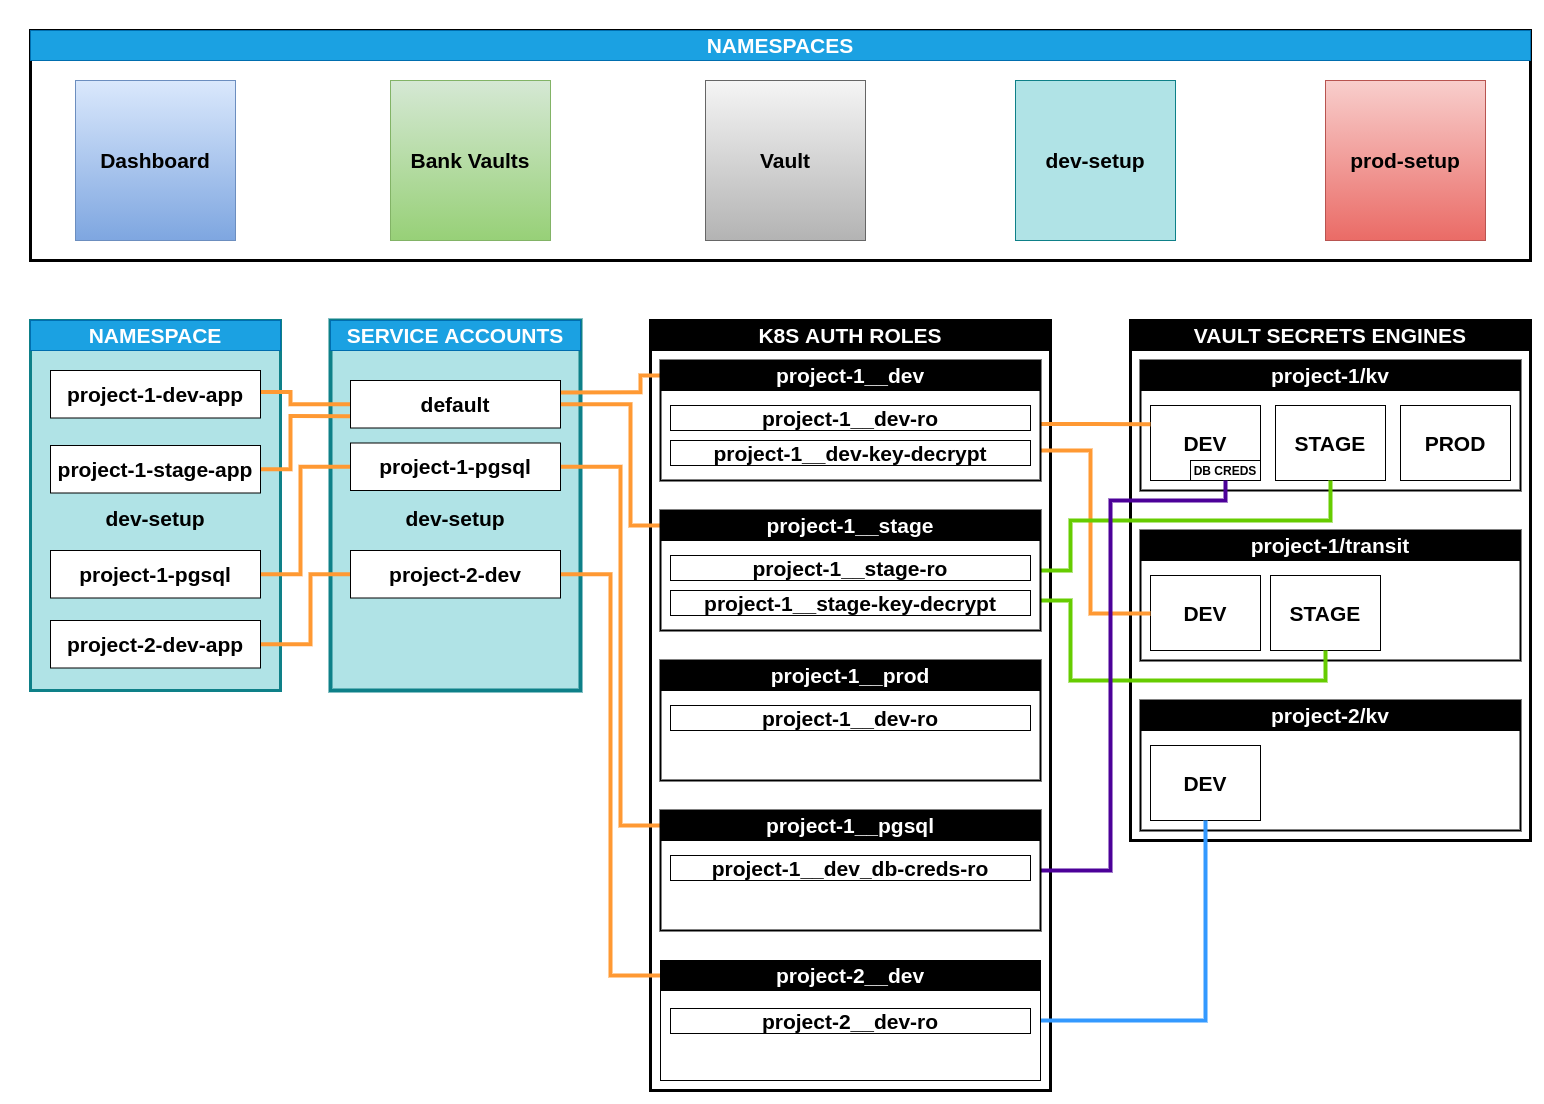

The diagram above was exported from draw.io. Its source (the exported page's mxGraphModel, read from the mxfile embedded in the PNG):
<mxGraphModel dx="2881" dy="2266" grid="1" gridSize="10" guides="1" tooltips="1" connect="1" arrows="1" fold="1" page="1" pageScale="1" pageWidth="850" pageHeight="1100" math="0" shadow="0">
  <root>
    <mxCell id="0" />
    <mxCell id="1" parent="0" />
    <mxCell id="eI4nsN-iS0UbOhHZ_C9s-115" value="&lt;b&gt;&lt;br&gt;dev-setup&lt;/b&gt;" style="rounded=0;whiteSpace=wrap;html=1;fontSize=21;strokeWidth=4;fillColor=#b0e3e6;strokeColor=#0e8088;" vertex="1" parent="1">
      <mxGeometry x="120" y="280" width="250" height="370" as="geometry" />
    </mxCell>
    <mxCell id="eI4nsN-iS0UbOhHZ_C9s-113" value="&lt;b&gt;&lt;br&gt;dev-setup&lt;/b&gt;" style="rounded=0;whiteSpace=wrap;html=1;fontSize=21;strokeWidth=3;fillColor=#b0e3e6;strokeColor=#0e8088;" vertex="1" parent="1">
      <mxGeometry x="-180" y="280" width="250" height="370" as="geometry" />
    </mxCell>
    <mxCell id="eI4nsN-iS0UbOhHZ_C9s-38" value="" style="rounded=0;whiteSpace=wrap;html=1;strokeWidth=3;" vertex="1" parent="1">
      <mxGeometry x="-180" y="-10" width="1500" height="230" as="geometry" />
    </mxCell>
    <mxCell id="eI4nsN-iS0UbOhHZ_C9s-2" value="Bank Vaults" style="whiteSpace=wrap;html=1;aspect=fixed;fontStyle=1;fontSize=21;gradientColor=#97d077;fillColor=#d5e8d4;strokeColor=#82b366;" vertex="1" parent="1">
      <mxGeometry x="180" y="40" width="160" height="160" as="geometry" />
    </mxCell>
    <mxCell id="eI4nsN-iS0UbOhHZ_C9s-3" value="Vault" style="whiteSpace=wrap;html=1;aspect=fixed;fontStyle=1;fontSize=21;gradientColor=#b3b3b3;fillColor=#f5f5f5;strokeColor=#666666;" vertex="1" parent="1">
      <mxGeometry x="495" y="40" width="160" height="160" as="geometry" />
    </mxCell>
    <mxCell id="eI4nsN-iS0UbOhHZ_C9s-4" value="dev-setup" style="whiteSpace=wrap;html=1;aspect=fixed;fontStyle=1;fontSize=21;fillColor=#b0e3e6;strokeColor=#0e8088;" vertex="1" parent="1">
      <mxGeometry x="805" y="40" width="160" height="160" as="geometry" />
    </mxCell>
    <mxCell id="eI4nsN-iS0UbOhHZ_C9s-5" value="prod-setup" style="whiteSpace=wrap;html=1;aspect=fixed;fontStyle=1;fontSize=21;gradientColor=#ea6b66;fillColor=#f8cecc;strokeColor=#b85450;" vertex="1" parent="1">
      <mxGeometry x="1115" y="40" width="160" height="160" as="geometry" />
    </mxCell>
    <mxCell id="eI4nsN-iS0UbOhHZ_C9s-20" value="Dashboard" style="whiteSpace=wrap;html=1;aspect=fixed;fontStyle=1;fontSize=21;gradientColor=#7ea6e0;fillColor=#dae8fc;strokeColor=#6c8ebf;" vertex="1" parent="1">
      <mxGeometry x="-135" y="40" width="160" height="160" as="geometry" />
    </mxCell>
    <mxCell id="eI4nsN-iS0UbOhHZ_C9s-24" value="SERVICE ACCOUNTS" style="rounded=0;whiteSpace=wrap;html=1;fontStyle=1;fontSize=21;fillColor=#1ba1e2;fontColor=#ffffff;strokeColor=#006EAF;" vertex="1" parent="1">
      <mxGeometry x="120" y="280" width="250" height="30" as="geometry" />
    </mxCell>
    <mxCell id="eI4nsN-iS0UbOhHZ_C9s-39" value="NAMESPACES" style="rounded=0;whiteSpace=wrap;html=1;fontStyle=1;fontSize=21;fontColor=#ffffff;fillColor=#1ba1e2;strokeColor=#006EAF;" vertex="1" parent="1">
      <mxGeometry x="-180" y="-10" width="1500" height="30" as="geometry" />
    </mxCell>
    <mxCell id="eI4nsN-iS0UbOhHZ_C9s-40" value="" style="rounded=0;whiteSpace=wrap;html=1;strokeWidth=3;" vertex="1" parent="1">
      <mxGeometry x="920" y="280" width="400" height="520" as="geometry" />
    </mxCell>
    <mxCell id="eI4nsN-iS0UbOhHZ_C9s-41" value="VAULT SECRETS ENGINES" style="rounded=0;whiteSpace=wrap;html=1;fillColor=#000000;fontColor=#FFFFFF;fontStyle=1;fontSize=21;" vertex="1" parent="1">
      <mxGeometry x="920" y="280" width="400" height="30" as="geometry" />
    </mxCell>
    <mxCell id="eI4nsN-iS0UbOhHZ_C9s-42" value="" style="rounded=0;whiteSpace=wrap;html=1;strokeWidth=2;" vertex="1" parent="1">
      <mxGeometry x="930" y="320" width="380" height="130" as="geometry" />
    </mxCell>
    <mxCell id="eI4nsN-iS0UbOhHZ_C9s-43" value="project-1/kv" style="rounded=0;whiteSpace=wrap;html=1;fontStyle=1;fontSize=21;fontColor=#FFFFFF;fillColor=#000000;" vertex="1" parent="1">
      <mxGeometry x="930" y="320" width="380" height="30" as="geometry" />
    </mxCell>
    <mxCell id="eI4nsN-iS0UbOhHZ_C9s-44" value="DEV" style="rounded=0;whiteSpace=wrap;html=1;fontStyle=1;fontSize=21;" vertex="1" parent="1">
      <mxGeometry x="940" y="365" width="110" height="75" as="geometry" />
    </mxCell>
    <mxCell id="eI4nsN-iS0UbOhHZ_C9s-45" value="STAGE" style="rounded=0;whiteSpace=wrap;html=1;fontStyle=1;fontSize=21;" vertex="1" parent="1">
      <mxGeometry x="1065" y="365" width="110" height="75" as="geometry" />
    </mxCell>
    <mxCell id="eI4nsN-iS0UbOhHZ_C9s-46" value="PROD" style="rounded=0;whiteSpace=wrap;html=1;fontStyle=1;fontSize=21;" vertex="1" parent="1">
      <mxGeometry x="1190" y="365" width="110" height="75" as="geometry" />
    </mxCell>
    <mxCell id="eI4nsN-iS0UbOhHZ_C9s-47" value="" style="rounded=0;whiteSpace=wrap;html=1;strokeWidth=2;" vertex="1" parent="1">
      <mxGeometry x="930" y="660" width="380" height="130" as="geometry" />
    </mxCell>
    <mxCell id="eI4nsN-iS0UbOhHZ_C9s-48" value="project-2/kv" style="rounded=0;whiteSpace=wrap;html=1;fillColor=#000000;fontStyle=1;fontSize=21;fontColor=#FFFFFF;" vertex="1" parent="1">
      <mxGeometry x="930" y="660" width="380" height="30" as="geometry" />
    </mxCell>
    <mxCell id="eI4nsN-iS0UbOhHZ_C9s-49" value="DEV" style="rounded=0;whiteSpace=wrap;html=1;fontStyle=1;fontSize=21;" vertex="1" parent="1">
      <mxGeometry x="940" y="705" width="110" height="75" as="geometry" />
    </mxCell>
    <mxCell id="eI4nsN-iS0UbOhHZ_C9s-59" value="" style="rounded=0;whiteSpace=wrap;html=1;strokeWidth=2;" vertex="1" parent="1">
      <mxGeometry x="930" y="490" width="380" height="130" as="geometry" />
    </mxCell>
    <mxCell id="eI4nsN-iS0UbOhHZ_C9s-60" value="project-1/transit" style="rounded=0;whiteSpace=wrap;html=1;fontStyle=1;fillColor=#000000;fontColor=#FFFFFF;fontSize=21;" vertex="1" parent="1">
      <mxGeometry x="930" y="490" width="380" height="30" as="geometry" />
    </mxCell>
    <mxCell id="eI4nsN-iS0UbOhHZ_C9s-61" value="DEV" style="rounded=0;whiteSpace=wrap;html=1;fontStyle=1;fontSize=21;" vertex="1" parent="1">
      <mxGeometry x="940" y="535" width="110" height="75" as="geometry" />
    </mxCell>
    <mxCell id="eI4nsN-iS0UbOhHZ_C9s-62" value="STAGE" style="rounded=0;whiteSpace=wrap;html=1;fontStyle=1;fontSize=21;" vertex="1" parent="1">
      <mxGeometry x="1060" y="535" width="110" height="75" as="geometry" />
    </mxCell>
    <mxCell id="eI4nsN-iS0UbOhHZ_C9s-68" value="DB CREDS" style="rounded=0;whiteSpace=wrap;html=1;fontStyle=1" vertex="1" parent="1">
      <mxGeometry x="980" y="420" width="70" height="20" as="geometry" />
    </mxCell>
    <mxCell id="eI4nsN-iS0UbOhHZ_C9s-74" value="NAMESPACE" style="rounded=0;whiteSpace=wrap;html=1;fontSize=21;fontColor=#ffffff;fillColor=#1ba1e2;strokeColor=#006EAF;fontStyle=1" vertex="1" parent="1">
      <mxGeometry x="-180" y="280" width="250" height="30" as="geometry" />
    </mxCell>
    <mxCell id="eI4nsN-iS0UbOhHZ_C9s-75" value="" style="rounded=0;whiteSpace=wrap;html=1;strokeWidth=3;" vertex="1" parent="1">
      <mxGeometry x="440" y="280" width="400" height="770" as="geometry" />
    </mxCell>
    <mxCell id="eI4nsN-iS0UbOhHZ_C9s-76" value="K8S AUTH ROLES" style="rounded=0;whiteSpace=wrap;html=1;fillColor=#000000;fontColor=#FFFFFF;fontStyle=1;fontSize=21;" vertex="1" parent="1">
      <mxGeometry x="440" y="280" width="400" height="30" as="geometry" />
    </mxCell>
    <mxCell id="eI4nsN-iS0UbOhHZ_C9s-129" style="edgeStyle=orthogonalEdgeStyle;rounded=0;orthogonalLoop=1;jettySize=auto;html=1;exitX=0;exitY=0.5;exitDx=0;exitDy=0;entryX=1;entryY=0.25;entryDx=0;entryDy=0;fontSize=21;fontColor=#FFFFFF;endArrow=none;endFill=0;strokeWidth=4;strokeColor=#FF9933;" edge="1" parent="1" source="eI4nsN-iS0UbOhHZ_C9s-78" target="eI4nsN-iS0UbOhHZ_C9s-117">
      <mxGeometry relative="1" as="geometry">
        <Array as="points">
          <mxPoint x="430" y="335" />
          <mxPoint x="430" y="352" />
        </Array>
      </mxGeometry>
    </mxCell>
    <mxCell id="eI4nsN-iS0UbOhHZ_C9s-137" style="edgeStyle=orthogonalEdgeStyle;rounded=0;orthogonalLoop=1;jettySize=auto;html=1;exitX=0.999;exitY=0.53;exitDx=0;exitDy=0;entryX=0;entryY=0.25;entryDx=0;entryDy=0;fontSize=21;fontColor=#FFFFFF;endArrow=none;endFill=0;strokeColor=#FF9933;strokeWidth=4;exitPerimeter=0;" edge="1" parent="1" source="eI4nsN-iS0UbOhHZ_C9s-77" target="eI4nsN-iS0UbOhHZ_C9s-44">
      <mxGeometry relative="1" as="geometry" />
    </mxCell>
    <mxCell id="eI4nsN-iS0UbOhHZ_C9s-138" style="edgeStyle=orthogonalEdgeStyle;rounded=0;orthogonalLoop=1;jettySize=auto;html=1;exitX=1;exitY=0.75;exitDx=0;exitDy=0;entryX=0;entryY=0.5;entryDx=0;entryDy=0;fontSize=21;fontColor=#FFFFFF;endArrow=none;endFill=0;strokeColor=#FF9933;strokeWidth=4;" edge="1" parent="1" source="eI4nsN-iS0UbOhHZ_C9s-77" target="eI4nsN-iS0UbOhHZ_C9s-61">
      <mxGeometry relative="1" as="geometry">
        <Array as="points">
          <mxPoint x="880" y="410" />
          <mxPoint x="880" y="573" />
          <mxPoint x="940" y="573" />
        </Array>
      </mxGeometry>
    </mxCell>
    <mxCell id="eI4nsN-iS0UbOhHZ_C9s-77" value="" style="rounded=0;whiteSpace=wrap;html=1;strokeWidth=2;" vertex="1" parent="1">
      <mxGeometry x="450" y="320" width="380" height="120" as="geometry" />
    </mxCell>
    <mxCell id="eI4nsN-iS0UbOhHZ_C9s-78" value="project-1__dev" style="rounded=0;whiteSpace=wrap;html=1;fontStyle=1;fontSize=21;fontColor=#FFFFFF;fillColor=#000000;" vertex="1" parent="1">
      <mxGeometry x="450" y="320" width="380" height="30" as="geometry" />
    </mxCell>
    <mxCell id="eI4nsN-iS0UbOhHZ_C9s-79" value="&lt;span class=&quot;pl-s&quot;&gt;&lt;span class=&quot;pl-pds&quot;&gt;&lt;/span&gt;project-1__dev-ro&lt;/span&gt;" style="rounded=0;whiteSpace=wrap;html=1;fontStyle=1;fontSize=21;" vertex="1" parent="1">
      <mxGeometry x="460" y="365" width="360" height="25" as="geometry" />
    </mxCell>
    <mxCell id="eI4nsN-iS0UbOhHZ_C9s-82" value="" style="rounded=0;whiteSpace=wrap;html=1;strokeWidth=2;" vertex="1" parent="1">
      <mxGeometry x="450" y="620" width="380" height="120" as="geometry" />
    </mxCell>
    <mxCell id="eI4nsN-iS0UbOhHZ_C9s-83" value="project-1__prod" style="rounded=0;whiteSpace=wrap;html=1;fillColor=#000000;fontStyle=1;fontSize=21;fontColor=#FFFFFF;" vertex="1" parent="1">
      <mxGeometry x="450" y="620" width="380" height="30" as="geometry" />
    </mxCell>
    <mxCell id="eI4nsN-iS0UbOhHZ_C9s-130" style="edgeStyle=orthogonalEdgeStyle;rounded=0;orthogonalLoop=1;jettySize=auto;html=1;exitX=0;exitY=0.5;exitDx=0;exitDy=0;entryX=1;entryY=0.5;entryDx=0;entryDy=0;fontSize=21;fontColor=#FFFFFF;endArrow=none;endFill=0;strokeWidth=4;strokeColor=#FF9933;" edge="1" parent="1" source="eI4nsN-iS0UbOhHZ_C9s-86" target="eI4nsN-iS0UbOhHZ_C9s-117">
      <mxGeometry relative="1" as="geometry">
        <Array as="points">
          <mxPoint x="420" y="485" />
          <mxPoint x="420" y="364" />
        </Array>
      </mxGeometry>
    </mxCell>
    <mxCell id="eI4nsN-iS0UbOhHZ_C9s-134" style="edgeStyle=orthogonalEdgeStyle;rounded=0;orthogonalLoop=1;jettySize=auto;html=1;exitX=1;exitY=0.5;exitDx=0;exitDy=0;entryX=0.5;entryY=1;entryDx=0;entryDy=0;fontSize=21;fontColor=#FFFFFF;endArrow=none;endFill=0;strokeWidth=4;strokeColor=#66CC00;" edge="1" parent="1" source="eI4nsN-iS0UbOhHZ_C9s-85" target="eI4nsN-iS0UbOhHZ_C9s-45">
      <mxGeometry relative="1" as="geometry">
        <Array as="points">
          <mxPoint x="860" y="530" />
          <mxPoint x="860" y="480" />
          <mxPoint x="1120" y="480" />
        </Array>
      </mxGeometry>
    </mxCell>
    <mxCell id="eI4nsN-iS0UbOhHZ_C9s-139" style="edgeStyle=orthogonalEdgeStyle;rounded=0;orthogonalLoop=1;jettySize=auto;html=1;exitX=1;exitY=0.75;exitDx=0;exitDy=0;entryX=0.5;entryY=1;entryDx=0;entryDy=0;fontSize=21;fontColor=#FFFFFF;endArrow=none;endFill=0;strokeWidth=4;strokeColor=#66CC00;" edge="1" parent="1" source="eI4nsN-iS0UbOhHZ_C9s-85" target="eI4nsN-iS0UbOhHZ_C9s-62">
      <mxGeometry relative="1" as="geometry">
        <Array as="points">
          <mxPoint x="860" y="560" />
          <mxPoint x="860" y="640" />
          <mxPoint x="1115" y="640" />
        </Array>
      </mxGeometry>
    </mxCell>
    <mxCell id="eI4nsN-iS0UbOhHZ_C9s-85" value="" style="rounded=0;whiteSpace=wrap;html=1;strokeWidth=2;" vertex="1" parent="1">
      <mxGeometry x="450" y="470" width="380" height="120" as="geometry" />
    </mxCell>
    <mxCell id="eI4nsN-iS0UbOhHZ_C9s-86" value="project-1__stage" style="rounded=0;whiteSpace=wrap;html=1;fontStyle=1;fillColor=#000000;fontColor=#FFFFFF;fontSize=21;" vertex="1" parent="1">
      <mxGeometry x="450" y="470" width="380" height="30" as="geometry" />
    </mxCell>
    <mxCell id="eI4nsN-iS0UbOhHZ_C9s-131" style="edgeStyle=orthogonalEdgeStyle;rounded=0;orthogonalLoop=1;jettySize=auto;html=1;exitX=0;exitY=0.5;exitDx=0;exitDy=0;entryX=1;entryY=0.5;entryDx=0;entryDy=0;fontSize=21;fontColor=#FFFFFF;endArrow=none;endFill=0;strokeWidth=4;strokeColor=#FF9933;" edge="1" parent="1" source="eI4nsN-iS0UbOhHZ_C9s-91" target="eI4nsN-iS0UbOhHZ_C9s-116">
      <mxGeometry relative="1" as="geometry">
        <Array as="points">
          <mxPoint x="410" y="785" />
          <mxPoint x="410" y="426" />
        </Array>
      </mxGeometry>
    </mxCell>
    <mxCell id="eI4nsN-iS0UbOhHZ_C9s-135" style="edgeStyle=orthogonalEdgeStyle;rounded=0;orthogonalLoop=1;jettySize=auto;html=1;exitX=1;exitY=0.5;exitDx=0;exitDy=0;entryX=0.5;entryY=1;entryDx=0;entryDy=0;fontSize=21;fontColor=#FFFFFF;endArrow=none;endFill=0;strokeWidth=4;strokeColor=#4C0099;" edge="1" parent="1" source="eI4nsN-iS0UbOhHZ_C9s-90" target="eI4nsN-iS0UbOhHZ_C9s-68">
      <mxGeometry relative="1" as="geometry">
        <Array as="points">
          <mxPoint x="900" y="830" />
          <mxPoint x="900" y="460" />
          <mxPoint x="1015" y="460" />
        </Array>
      </mxGeometry>
    </mxCell>
    <mxCell id="eI4nsN-iS0UbOhHZ_C9s-90" value="" style="rounded=0;whiteSpace=wrap;html=1;strokeWidth=2;" vertex="1" parent="1">
      <mxGeometry x="450" y="770" width="380" height="120" as="geometry" />
    </mxCell>
    <mxCell id="eI4nsN-iS0UbOhHZ_C9s-91" value="project-1__pgsql" style="rounded=0;whiteSpace=wrap;html=1;fillColor=#000000;fontStyle=1;fontSize=21;fontColor=#FFFFFF;" vertex="1" parent="1">
      <mxGeometry x="450" y="770" width="380" height="30" as="geometry" />
    </mxCell>
    <mxCell id="eI4nsN-iS0UbOhHZ_C9s-132" style="edgeStyle=orthogonalEdgeStyle;rounded=0;orthogonalLoop=1;jettySize=auto;html=1;exitX=0;exitY=0.5;exitDx=0;exitDy=0;entryX=1;entryY=0.5;entryDx=0;entryDy=0;fontSize=21;fontColor=#FFFFFF;endArrow=none;endFill=0;strokeWidth=4;strokeColor=#FF9933;" edge="1" parent="1" source="eI4nsN-iS0UbOhHZ_C9s-94" target="eI4nsN-iS0UbOhHZ_C9s-118">
      <mxGeometry relative="1" as="geometry" />
    </mxCell>
    <mxCell id="eI4nsN-iS0UbOhHZ_C9s-136" style="edgeStyle=orthogonalEdgeStyle;rounded=0;orthogonalLoop=1;jettySize=auto;html=1;exitX=1;exitY=0.5;exitDx=0;exitDy=0;entryX=0.5;entryY=1;entryDx=0;entryDy=0;fontSize=21;fontColor=#FFFFFF;endArrow=none;endFill=0;strokeWidth=4;strokeColor=#3399FF;" edge="1" parent="1" source="eI4nsN-iS0UbOhHZ_C9s-93" target="eI4nsN-iS0UbOhHZ_C9s-49">
      <mxGeometry relative="1" as="geometry" />
    </mxCell>
    <mxCell id="eI4nsN-iS0UbOhHZ_C9s-93" value="" style="rounded=0;whiteSpace=wrap;html=1;" vertex="1" parent="1">
      <mxGeometry x="450" y="920" width="380" height="120" as="geometry" />
    </mxCell>
    <mxCell id="eI4nsN-iS0UbOhHZ_C9s-94" value="project-2__dev" style="rounded=0;whiteSpace=wrap;html=1;fillColor=#000000;fontStyle=1;fontSize=21;fontColor=#FFFFFF;" vertex="1" parent="1">
      <mxGeometry x="450" y="920" width="380" height="30" as="geometry" />
    </mxCell>
    <mxCell id="eI4nsN-iS0UbOhHZ_C9s-96" value="&lt;span class=&quot;pl-s&quot;&gt;project-1__dev-key-decrypt&lt;span class=&quot;pl-pds&quot;&gt;&lt;/span&gt;&lt;/span&gt;" style="rounded=0;whiteSpace=wrap;html=1;fontStyle=1;fontSize=21;" vertex="1" parent="1">
      <mxGeometry x="460" y="400" width="360" height="25" as="geometry" />
    </mxCell>
    <mxCell id="eI4nsN-iS0UbOhHZ_C9s-97" value="&lt;span class=&quot;pl-s&quot;&gt;&lt;span class=&quot;pl-pds&quot;&gt;&lt;/span&gt;project-1__stage-ro&lt;/span&gt;" style="rounded=0;whiteSpace=wrap;html=1;fontStyle=1;fontSize=21;" vertex="1" parent="1">
      <mxGeometry x="460" y="515" width="360" height="25" as="geometry" />
    </mxCell>
    <mxCell id="eI4nsN-iS0UbOhHZ_C9s-98" value="&lt;span class=&quot;pl-s&quot;&gt;project-1__stage-key-decrypt&lt;span class=&quot;pl-pds&quot;&gt;&lt;/span&gt;&lt;/span&gt;" style="rounded=0;whiteSpace=wrap;html=1;fontStyle=1;fontSize=21;" vertex="1" parent="1">
      <mxGeometry x="460" y="549.9999999999999" width="360" height="25" as="geometry" />
    </mxCell>
    <mxCell id="eI4nsN-iS0UbOhHZ_C9s-99" value="&lt;span class=&quot;pl-s&quot;&gt;&lt;span class=&quot;pl-pds&quot;&gt;&lt;/span&gt;project-1__dev-ro&lt;/span&gt;" style="rounded=0;whiteSpace=wrap;html=1;fontStyle=1;fontSize=21;" vertex="1" parent="1">
      <mxGeometry x="460" y="665" width="360" height="25" as="geometry" />
    </mxCell>
    <mxCell id="eI4nsN-iS0UbOhHZ_C9s-101" value="&lt;span class=&quot;pl-s&quot;&gt;project-1__dev_db-creds-ro&lt;span class=&quot;pl-pds&quot;&gt;&lt;/span&gt;&lt;/span&gt;" style="rounded=0;whiteSpace=wrap;html=1;fontStyle=1;fontSize=21;" vertex="1" parent="1">
      <mxGeometry x="460" y="815" width="360" height="25" as="geometry" />
    </mxCell>
    <mxCell id="eI4nsN-iS0UbOhHZ_C9s-103" value="&lt;span class=&quot;pl-s&quot;&gt;&lt;span class=&quot;pl-pds&quot;&gt;&lt;/span&gt;project-2__dev-ro&lt;/span&gt;" style="rounded=0;whiteSpace=wrap;html=1;fontStyle=1;fontSize=21;" vertex="1" parent="1">
      <mxGeometry x="460" y="968" width="360" height="25" as="geometry" />
    </mxCell>
    <mxCell id="eI4nsN-iS0UbOhHZ_C9s-120" style="edgeStyle=orthogonalEdgeStyle;rounded=0;orthogonalLoop=1;jettySize=auto;html=1;exitX=0.998;exitY=0.455;exitDx=0;exitDy=0;entryX=0;entryY=0.5;entryDx=0;entryDy=0;fontSize=21;fontColor=#FFFFFF;strokeWidth=4;exitPerimeter=0;endArrow=none;endFill=0;strokeColor=#FF9933;" edge="1" parent="1" source="eI4nsN-iS0UbOhHZ_C9s-107" target="eI4nsN-iS0UbOhHZ_C9s-117">
      <mxGeometry relative="1" as="geometry">
        <Array as="points">
          <mxPoint x="80" y="352" />
          <mxPoint x="80" y="364" />
        </Array>
      </mxGeometry>
    </mxCell>
    <mxCell id="eI4nsN-iS0UbOhHZ_C9s-107" value="project-1-dev-app" style="rounded=0;whiteSpace=wrap;html=1;fontSize=21;strokeWidth=1;fontStyle=1" vertex="1" parent="1">
      <mxGeometry x="-160" y="330" width="210" height="47.5" as="geometry" />
    </mxCell>
    <mxCell id="eI4nsN-iS0UbOhHZ_C9s-121" style="edgeStyle=orthogonalEdgeStyle;rounded=0;orthogonalLoop=1;jettySize=auto;html=1;exitX=1;exitY=0.5;exitDx=0;exitDy=0;entryX=0;entryY=0.75;entryDx=0;entryDy=0;fontSize=21;fontColor=#FFFFFF;strokeWidth=4;endArrow=none;endFill=0;strokeColor=#FF9933;" edge="1" parent="1" source="eI4nsN-iS0UbOhHZ_C9s-108" target="eI4nsN-iS0UbOhHZ_C9s-117">
      <mxGeometry relative="1" as="geometry">
        <Array as="points">
          <mxPoint x="80" y="429" />
          <mxPoint x="80" y="376" />
        </Array>
      </mxGeometry>
    </mxCell>
    <mxCell id="eI4nsN-iS0UbOhHZ_C9s-108" value="project-1-stage-app" style="rounded=0;whiteSpace=wrap;html=1;fontSize=21;strokeWidth=1;fontStyle=1" vertex="1" parent="1">
      <mxGeometry x="-160" y="405" width="210" height="47.5" as="geometry" />
    </mxCell>
    <mxCell id="eI4nsN-iS0UbOhHZ_C9s-122" style="edgeStyle=orthogonalEdgeStyle;rounded=0;orthogonalLoop=1;jettySize=auto;html=1;exitX=1;exitY=0.5;exitDx=0;exitDy=0;entryX=0;entryY=0.5;entryDx=0;entryDy=0;fontSize=21;fontColor=#FFFFFF;strokeWidth=4;endArrow=none;endFill=0;strokeColor=#FF9933;" edge="1" parent="1" source="eI4nsN-iS0UbOhHZ_C9s-112" target="eI4nsN-iS0UbOhHZ_C9s-116">
      <mxGeometry relative="1" as="geometry">
        <Array as="points">
          <mxPoint x="90" y="534" />
          <mxPoint x="90" y="426" />
        </Array>
      </mxGeometry>
    </mxCell>
    <mxCell id="eI4nsN-iS0UbOhHZ_C9s-112" value="project-1-pgsql" style="rounded=0;whiteSpace=wrap;html=1;fontSize=21;strokeWidth=1;fontStyle=1" vertex="1" parent="1">
      <mxGeometry x="-160" y="510" width="210" height="47.5" as="geometry" />
    </mxCell>
    <mxCell id="eI4nsN-iS0UbOhHZ_C9s-123" style="edgeStyle=orthogonalEdgeStyle;rounded=0;orthogonalLoop=1;jettySize=auto;html=1;exitX=1;exitY=0.5;exitDx=0;exitDy=0;entryX=0;entryY=0.5;entryDx=0;entryDy=0;fontSize=21;fontColor=#FFFFFF;strokeWidth=4;endArrow=none;endFill=0;strokeColor=#FF9933;" edge="1" parent="1" source="eI4nsN-iS0UbOhHZ_C9s-114" target="eI4nsN-iS0UbOhHZ_C9s-118">
      <mxGeometry relative="1" as="geometry">
        <Array as="points">
          <mxPoint x="100" y="604" />
          <mxPoint x="100" y="534" />
        </Array>
      </mxGeometry>
    </mxCell>
    <mxCell id="eI4nsN-iS0UbOhHZ_C9s-114" value="project-2-dev-app" style="rounded=0;whiteSpace=wrap;html=1;fontSize=21;strokeWidth=1;fontStyle=1" vertex="1" parent="1">
      <mxGeometry x="-160" y="580" width="210" height="47.5" as="geometry" />
    </mxCell>
    <mxCell id="eI4nsN-iS0UbOhHZ_C9s-116" value="project-1-pgsql" style="rounded=0;whiteSpace=wrap;html=1;fontSize=21;strokeWidth=1;fontStyle=1" vertex="1" parent="1">
      <mxGeometry x="140" y="402.5" width="210" height="47.5" as="geometry" />
    </mxCell>
    <mxCell id="eI4nsN-iS0UbOhHZ_C9s-117" value="default" style="rounded=0;whiteSpace=wrap;html=1;fontSize=21;strokeWidth=1;fontStyle=1" vertex="1" parent="1">
      <mxGeometry x="140" y="340" width="210" height="47.5" as="geometry" />
    </mxCell>
    <mxCell id="eI4nsN-iS0UbOhHZ_C9s-118" value="project-2-dev" style="rounded=0;whiteSpace=wrap;html=1;fontSize=21;strokeWidth=1;fontStyle=1" vertex="1" parent="1">
      <mxGeometry x="140" y="510" width="210" height="47.5" as="geometry" />
    </mxCell>
  </root>
</mxGraphModel>